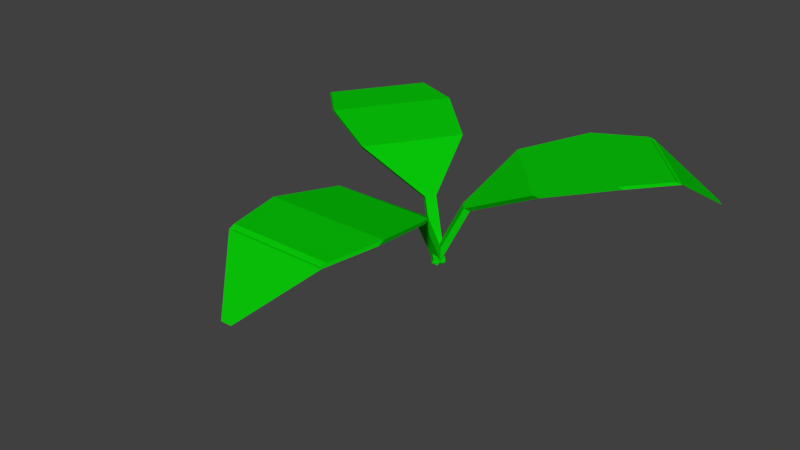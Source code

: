 # Source: greencrop.blend  (saved by Blender 2.77.0; exported with 4.5.12 LTS)
import bpy
from mathutils import Matrix  # noqa: F401  (used for matrix-valued properties, if any)

bpy.ops.wm.read_factory_settings(use_empty=True)
scene = bpy.context.scene
scene.name = 'Scene'

# ---- collections
col_collection_1 = bpy.data.collections.new('Collection 1'); scene.collection.children.link(col_collection_1)

# ---- materials (node trees are filled in below, after node groups)
mat_green = bpy.data.materials.new('green')
mat_green.alpha_threshold = 0.0
mat_green.use_transparent_shadow = False
mat_green.diffuse_color = (0.002661, 0.5705, 0.002797, 1.0)
mat_green.roughness = 0.5

# ---- material node trees

# ---- world
world_world = bpy.data.worlds.new('World'); scene.world = world_world
world_world.color = (0.05088, 0.05088, 0.05088)
world_world.use_sun_shadow = False
world_world.sun_shadow_jitter_overblur = 0.0
world_world.cycles.sampling_method = 'MANUAL'

# ---- meshes
me_cube_001 = bpy.data.meshes.new('Cube.001')
me_cube_001.from_pydata([(-0.07889, -1.333, 12.11), (-0.07889, -1.305, 12.75), (-0.07792, -0.1451, 11.55), (-0.07792, -0.1163, 12.2), (0.07889, -1.333, 12.11), (0.07889, -1.305, 12.75), (0.07792, -0.1451, 11.55), (0.07792, -0.1163, 12.2), (-0.7283, -1.031, 22.27), (-0.8742, -0.7554, 22.48), (-0.7283, -0.3983, 19.82), (-0.7283, -0.4271, 19.17), (-0.8742, -0.7842, 21.83), (-0.7283, -1.06, 21.63), (0.7283, -0.3983, 19.82), (0.8742, -0.7554, 22.48), (0.7283, -1.031, 22.27), (0.7283, -1.06, 21.63), (0.8742, -0.7842, 21.83), (0.7283, -0.4271, 19.17), (-0.07792, 0.03008, -0.4691), (-0.07792, 0.001338, -1.113), (0.07792, 0.03008, -0.4691), (0.07792, 0.001338, -1.113), (-2.746, 0.9096, 12.11), (-2.686, 0.8905, 12.75), (-0.2526, 0.1173, 11.55), (-0.1923, 0.09818, 12.2), (-2.852, 0.8679, 12.11), (-2.791, 0.8487, 12.75), (-0.3565, 0.07609, 11.55), (-0.2962, 0.05693, 12.2), (-1.68, 0.8803, 22.27), (-1.003, 0.7349, 22.48), (-0.3507, 0.4583, 19.82), (-0.4111, 0.4774, 19.17), (-1.063, 0.7541, 21.83), (-1.74, 0.8994, 21.63), (-1.322, 0.07277, 19.82), (-2.169, 0.2722, 22.48), (-2.651, 0.4947, 22.27), (-2.711, 0.5139, 21.63), (-2.229, 0.2913, 21.83), (-1.382, 0.09193, 19.17), (0.1151, 0.0005704, -0.4691), (0.05475, 0.01973, -1.113), (0.01121, -0.04067, -0.4691), (-0.04913, -0.02151, -1.113), (3.181, 0.7091, 12.11), (3.113, 0.6933, 12.75), (0.3842, 0.0566, 11.55), (0.3166, 0.04081, 12.2), (3.094, 0.7559, 12.11), (3.026, 0.7401, 12.75), (0.2986, 0.1028, 11.55), (0.231, 0.08704, 12.2), (2.827, 0.3506, 22.27), (2.258, 0.1557, 22.48), (1.337, 0.002782, 19.82), (1.405, 0.01857, 19.17), (2.326, 0.1715, 21.83), (2.895, 0.3664, 21.63), (0.5372, 0.4349, 19.82), (1.297, 0.6744, 22.48), (2.027, 0.7827, 22.27), (2.094, 0.7985, 21.63), (1.365, 0.6902, 21.83), (0.6048, 0.4507, 19.17), (-0.02798, -0.03964, -0.4691), (0.03966, -0.02385, -1.113), (-0.1136, 0.006589, -0.4691), (-0.04596, 0.02238, -1.113)], [], [(10, 3, 2, 11), (3, 7, 22, 20), (16, 5, 4, 17), (5, 1, 0, 4), (11, 2, 6, 19), (14, 7, 3, 10), (5, 16, 8, 1), (16, 15, 9, 8), (15, 14, 10, 9), (0, 13, 17, 4), (13, 12, 18, 17), (12, 11, 19, 18), (7, 14, 19, 6), (14, 15, 18, 19), (15, 16, 17, 18), (1, 8, 13, 0), (8, 9, 12, 13), (9, 10, 11, 12), (20, 22, 23, 21), (2, 3, 20, 21), (7, 6, 23, 22), (6, 2, 21, 23), (34, 27, 26, 35), (27, 31, 46, 44), (40, 29, 28, 41), (29, 25, 24, 28), (35, 26, 30, 43), (38, 31, 27, 34), (29, 40, 32, 25), (40, 39, 33, 32), (39, 38, 34, 33), (24, 37, 41, 28), (37, 36, 42, 41), (36, 35, 43, 42), (31, 38, 43, 30), (38, 39, 42, 43), (39, 40, 41, 42), (25, 32, 37, 24), (32, 33, 36, 37), (33, 34, 35, 36), (44, 46, 47, 45), (26, 27, 44, 45), (31, 30, 47, 46), (30, 26, 45, 47), (58, 51, 50, 59), (51, 55, 70, 68), (64, 53, 52, 65), (53, 49, 48, 52), (59, 50, 54, 67), (62, 55, 51, 58), (53, 64, 56, 49), (64, 63, 57, 56), (63, 62, 58, 57), (48, 61, 65, 52), (61, 60, 66, 65), (60, 59, 67, 66), (55, 62, 67, 54), (62, 63, 66, 67), (63, 64, 65, 66), (49, 56, 61, 48), (56, 57, 60, 61), (57, 58, 59, 60), (68, 70, 71, 69), (50, 51, 68, 69), (55, 54, 71, 70), (54, 50, 69, 71)])
me_cube_001.materials.append(mat_green)
me_cube_001.use_remesh_preserve_volume = False
me_cube_001.use_remesh_preserve_attributes = False
me_cube_001.use_mirror_vertex_groups = False
me_cube_001.update()

# ---- objects
ob_cube = bpy.data.objects.new('Cube', me_cube_001)

# ---- transforms, parenting, visibility, modifiers, constraints
ob_cube.location = (0.0, 0.0, 0.02281)
ob_cube.scale = (-0.3551, 1.0, 0.02271)
ob_cube.lineart.crease_threshold = 0.0

# ---- collection membership
col_collection_1.objects.link(ob_cube)

# ---- scene / render settings (as saved in the file)
scene.frame_start = 1; scene.frame_end = 250; scene.frame_set(1)
scene.render.engine = 'BLENDER_EEVEE_NEXT'
scene.render.resolution_percentage = 50
scene.render.dither_intensity = 0.0
scene.cycles.use_denoising = False
scene.cycles.samples = 128
scene.cycles.sampling_pattern = 'TABULATED_SOBOL'
scene.cycles.light_sampling_threshold = 0.0
scene.cycles.use_adaptive_sampling = False
scene.cycles.use_light_tree = False
scene.cycles.blur_glossy = 0.0
scene.cycles.sample_clamp_indirect = 0.0
scene.view_settings.view_transform = 'Standard'
bpy.context.view_layer.update()

# ---- added for rendering (the .blend has no active camera and no usable light): camera, sun
cam_auto = bpy.data.cameras.new('AutoCamera')
cam_auto.lens = 50.0
cam_auto.sensor_width = 36.0
cam_auto.clip_end = 1000.0
ob_auto_camera = bpy.data.objects.new('AutoCamera', cam_auto)
scene.collection.objects.link(ob_auto_camera)
ob_auto_camera.location = (2.85348, -3.70612, 2.59499)
ob_auto_camera.rotation_euler = (1.09748, -7.21219e-08, 0.694738)
scene.camera = ob_auto_camera
light_auto_sun = bpy.data.lights.new('AutoSun', 'SUN')
light_auto_sun.energy = 3.0
light_auto_sun.angle = 0.0523599
ob_auto_sun = bpy.data.objects.new('AutoSun', light_auto_sun)
scene.collection.objects.link(ob_auto_sun)
ob_auto_sun.rotation_euler = (0.872665, 0.174533, 0.523599)
bpy.context.view_layer.update()
